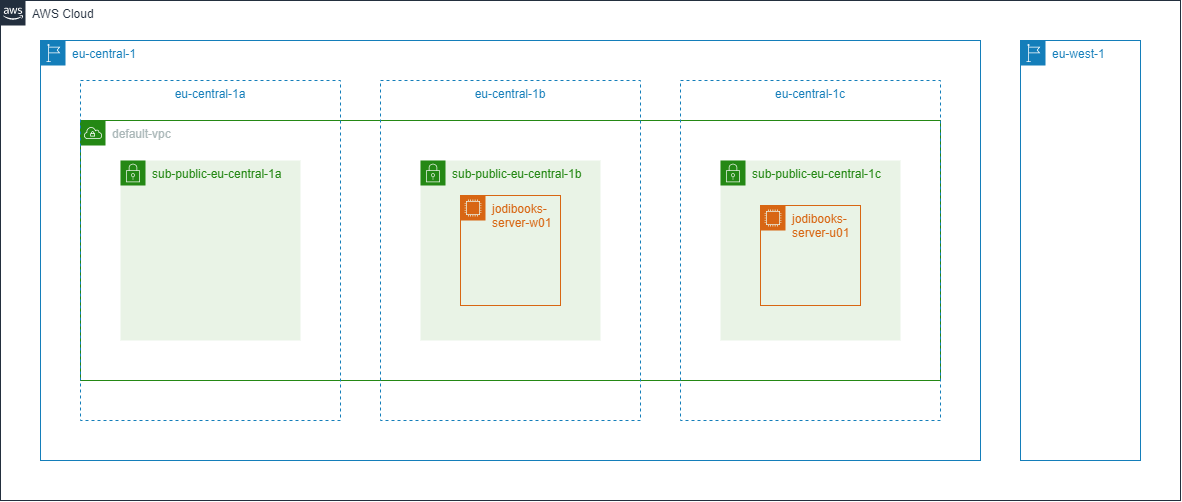

The diagram above was exported from draw.io. Its source (the exported page's mxGraphModel, read from the mxfile embedded in the PNG):
<mxGraphModel dx="1970" dy="1220" grid="1" gridSize="10" guides="1" tooltips="1" connect="1" arrows="1" fold="1" page="1" pageScale="1" pageWidth="1654" pageHeight="1169" math="0" shadow="0">
  <root>
    <mxCell id="0" />
    <mxCell id="1" parent="0" />
    <mxCell id="N0s5GE53YAyX0L2PYF8P-17" value="default-vpc" style="points=[[0,0],[0.25,0],[0.5,0],[0.75,0],[1,0],[1,0.25],[1,0.5],[1,0.75],[1,1],[0.75,1],[0.5,1],[0.25,1],[0,1],[0,0.75],[0,0.5],[0,0.25]];outlineConnect=0;gradientColor=none;html=1;whiteSpace=wrap;fontSize=12;fontStyle=0;shape=mxgraph.aws4.group;grIcon=mxgraph.aws4.group_vpc;strokeColor=#248814;fillColor=none;verticalAlign=top;align=left;spacingLeft=30;fontColor=#AAB7B8;dashed=0;" parent="1" vertex="1">
      <mxGeometry x="100" y="140" width="860" height="260" as="geometry" />
    </mxCell>
    <mxCell id="N0s5GE53YAyX0L2PYF8P-11" value="AWS Cloud" style="points=[[0,0],[0.25,0],[0.5,0],[0.75,0],[1,0],[1,0.25],[1,0.5],[1,0.75],[1,1],[0.75,1],[0.5,1],[0.25,1],[0,1],[0,0.75],[0,0.5],[0,0.25]];outlineConnect=0;gradientColor=none;html=1;whiteSpace=wrap;fontSize=12;fontStyle=0;shape=mxgraph.aws4.group;grIcon=mxgraph.aws4.group_aws_cloud_alt;strokeColor=#232F3E;fillColor=none;verticalAlign=top;align=left;spacingLeft=30;fontColor=#232F3E;dashed=0;" parent="1" vertex="1">
      <mxGeometry x="20" y="20" width="1180" height="500" as="geometry" />
    </mxCell>
    <mxCell id="N0s5GE53YAyX0L2PYF8P-12" value="eu-central-1" style="points=[[0,0],[0.25,0],[0.5,0],[0.75,0],[1,0],[1,0.25],[1,0.5],[1,0.75],[1,1],[0.75,1],[0.5,1],[0.25,1],[0,1],[0,0.75],[0,0.5],[0,0.25]];outlineConnect=0;gradientColor=none;html=1;whiteSpace=wrap;fontSize=12;fontStyle=0;shape=mxgraph.aws4.group;grIcon=mxgraph.aws4.group_region;strokeColor=#147EBA;fillColor=none;verticalAlign=top;align=left;spacingLeft=30;fontColor=#147EBA;dashed=0;" parent="1" vertex="1">
      <mxGeometry x="60" y="60" width="940" height="420" as="geometry" />
    </mxCell>
    <mxCell id="N0s5GE53YAyX0L2PYF8P-20" value="eu-central-1a" style="fillColor=none;strokeColor=#147EBA;dashed=1;verticalAlign=top;fontStyle=0;fontColor=#147EBA;" parent="1" vertex="1">
      <mxGeometry x="100" y="100" width="260" height="340" as="geometry" />
    </mxCell>
    <mxCell id="N0s5GE53YAyX0L2PYF8P-13" value="eu-west-1" style="points=[[0,0],[0.25,0],[0.5,0],[0.75,0],[1,0],[1,0.25],[1,0.5],[1,0.75],[1,1],[0.75,1],[0.5,1],[0.25,1],[0,1],[0,0.75],[0,0.5],[0,0.25]];outlineConnect=0;gradientColor=none;html=1;whiteSpace=wrap;fontSize=12;fontStyle=0;shape=mxgraph.aws4.group;grIcon=mxgraph.aws4.group_region;strokeColor=#147EBA;fillColor=none;verticalAlign=top;align=left;spacingLeft=30;fontColor=#147EBA;dashed=0;" parent="1" vertex="1">
      <mxGeometry x="1040" y="60" width="120" height="420" as="geometry" />
    </mxCell>
    <mxCell id="N0s5GE53YAyX0L2PYF8P-14" value="eu-central-1b" style="fillColor=none;strokeColor=#147EBA;dashed=1;verticalAlign=top;fontStyle=0;fontColor=#147EBA;" parent="1" vertex="1">
      <mxGeometry x="400" y="100" width="260" height="340" as="geometry" />
    </mxCell>
    <mxCell id="N0s5GE53YAyX0L2PYF8P-15" value="eu-central-1c" style="fillColor=none;strokeColor=#147EBA;dashed=1;verticalAlign=top;fontStyle=0;fontColor=#147EBA;" parent="1" vertex="1">
      <mxGeometry x="700" y="100" width="260" height="340" as="geometry" />
    </mxCell>
    <mxCell id="N0s5GE53YAyX0L2PYF8P-18" value="sub-public-eu-central-1a" style="points=[[0,0],[0.25,0],[0.5,0],[0.75,0],[1,0],[1,0.25],[1,0.5],[1,0.75],[1,1],[0.75,1],[0.5,1],[0.25,1],[0,1],[0,0.75],[0,0.5],[0,0.25]];outlineConnect=0;gradientColor=none;html=1;whiteSpace=wrap;fontSize=12;fontStyle=0;shape=mxgraph.aws4.group;grIcon=mxgraph.aws4.group_security_group;grStroke=0;strokeColor=#248814;fillColor=#E9F3E6;verticalAlign=top;align=left;spacingLeft=30;fontColor=#248814;dashed=0;" parent="1" vertex="1">
      <mxGeometry x="140" y="180" width="180" height="180" as="geometry" />
    </mxCell>
    <mxCell id="N0s5GE53YAyX0L2PYF8P-21" value="sub-public-eu-central-1b" style="points=[[0,0],[0.25,0],[0.5,0],[0.75,0],[1,0],[1,0.25],[1,0.5],[1,0.75],[1,1],[0.75,1],[0.5,1],[0.25,1],[0,1],[0,0.75],[0,0.5],[0,0.25]];outlineConnect=0;gradientColor=none;html=1;whiteSpace=wrap;fontSize=12;fontStyle=0;shape=mxgraph.aws4.group;grIcon=mxgraph.aws4.group_security_group;grStroke=0;strokeColor=#248814;fillColor=#E9F3E6;verticalAlign=top;align=left;spacingLeft=30;fontColor=#248814;dashed=0;" parent="1" vertex="1">
      <mxGeometry x="440" y="180" width="180" height="180" as="geometry" />
    </mxCell>
    <mxCell id="N0s5GE53YAyX0L2PYF8P-22" value="sub-public-eu-central-1c" style="points=[[0,0],[0.25,0],[0.5,0],[0.75,0],[1,0],[1,0.25],[1,0.5],[1,0.75],[1,1],[0.75,1],[0.5,1],[0.25,1],[0,1],[0,0.75],[0,0.5],[0,0.25]];outlineConnect=0;gradientColor=none;html=1;whiteSpace=wrap;fontSize=12;fontStyle=0;shape=mxgraph.aws4.group;grIcon=mxgraph.aws4.group_security_group;grStroke=0;strokeColor=#248814;fillColor=#E9F3E6;verticalAlign=top;align=left;spacingLeft=30;fontColor=#248814;dashed=0;" parent="1" vertex="1">
      <mxGeometry x="740" y="180" width="180" height="180" as="geometry" />
    </mxCell>
    <mxCell id="N0s5GE53YAyX0L2PYF8P-26" value="jodibooks-server-u01" style="points=[[0,0],[0.25,0],[0.5,0],[0.75,0],[1,0],[1,0.25],[1,0.5],[1,0.75],[1,1],[0.75,1],[0.5,1],[0.25,1],[0,1],[0,0.75],[0,0.5],[0,0.25]];outlineConnect=0;gradientColor=none;html=1;whiteSpace=wrap;fontSize=12;fontStyle=0;shape=mxgraph.aws4.group;grIcon=mxgraph.aws4.group_ec2_instance_contents;strokeColor=#D86613;fillColor=none;verticalAlign=top;align=left;spacingLeft=30;fontColor=#D86613;dashed=0;" parent="1" vertex="1">
      <mxGeometry x="780" y="225" width="100" height="100" as="geometry" />
    </mxCell>
    <mxCell id="N0s5GE53YAyX0L2PYF8P-51" value="jodibooks-server-w01" style="points=[[0,0],[0.25,0],[0.5,0],[0.75,0],[1,0],[1,0.25],[1,0.5],[1,0.75],[1,1],[0.75,1],[0.5,1],[0.25,1],[0,1],[0,0.75],[0,0.5],[0,0.25]];outlineConnect=0;gradientColor=none;html=1;whiteSpace=wrap;fontSize=12;fontStyle=0;shape=mxgraph.aws4.group;grIcon=mxgraph.aws4.group_ec2_instance_contents;strokeColor=#D86613;fillColor=none;verticalAlign=top;align=left;spacingLeft=30;fontColor=#D86613;dashed=0;" parent="1" vertex="1">
      <mxGeometry x="480" y="215" width="100" height="110" as="geometry" />
    </mxCell>
    <mxCell id="N0s5GE53YAyX0L2PYF8P-52" style="edgeStyle=orthogonalEdgeStyle;rounded=0;orthogonalLoop=1;jettySize=auto;html=1;exitX=0.5;exitY=1;exitDx=0;exitDy=0;" parent="1" source="N0s5GE53YAyX0L2PYF8P-20" target="N0s5GE53YAyX0L2PYF8P-20" edge="1">
      <mxGeometry relative="1" as="geometry" />
    </mxCell>
  </root>
</mxGraphModel>